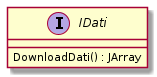

The diagram above was rendered by PlantUML. Its source (embedded in the PNG):
@startuml
interface IDati {
    DownloadDati() : JArray
}
@enduml